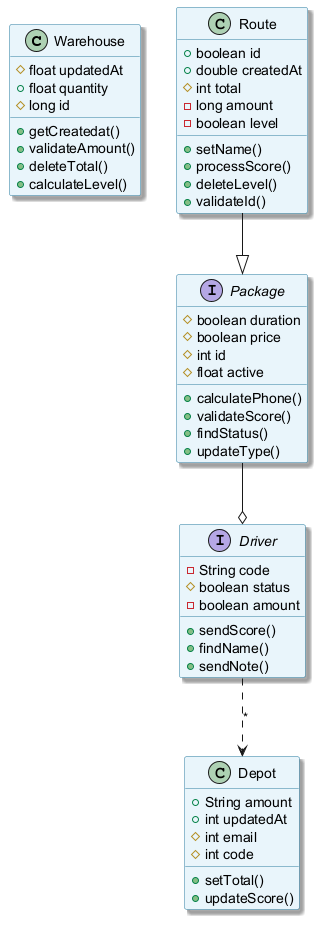

The diagram above was rendered by PlantUML. Its source (embedded in the PNG):
@startuml
skinparam backgroundColor #FFFFFF
skinparam classBackgroundColor #E8F4FA
skinparam classBorderColor #2C7DA0
skinparam shadowing true
class Warehouse {
  #float updatedAt
  +float quantity
  #long id
  +getCreatedat()
  +validateAmount()
  +deleteTotal()
  +calculateLevel()
}
class Depot {
  +String amount
  +int updatedAt
  #int email
  #int code
  +setTotal()
  +updateScore()
}
interface Package {
  #boolean duration
  #boolean price
  #int id
  #float active
  +calculatePhone()
  +validateScore()
  +findStatus()
  +updateType()
}
class Route {
  +boolean id
  +double createdAt
  #int total
  -long amount
  -boolean level
  +setName()
  +processScore()
  +deleteLevel()
  +validateId()
}
interface Driver {
  -String code
  #boolean status
  -boolean amount
  +sendScore()
  +findName()
  +sendNote()
}
Driver ..> Depot : "*"
Package --o Driver
Route --|> Package
@enduml